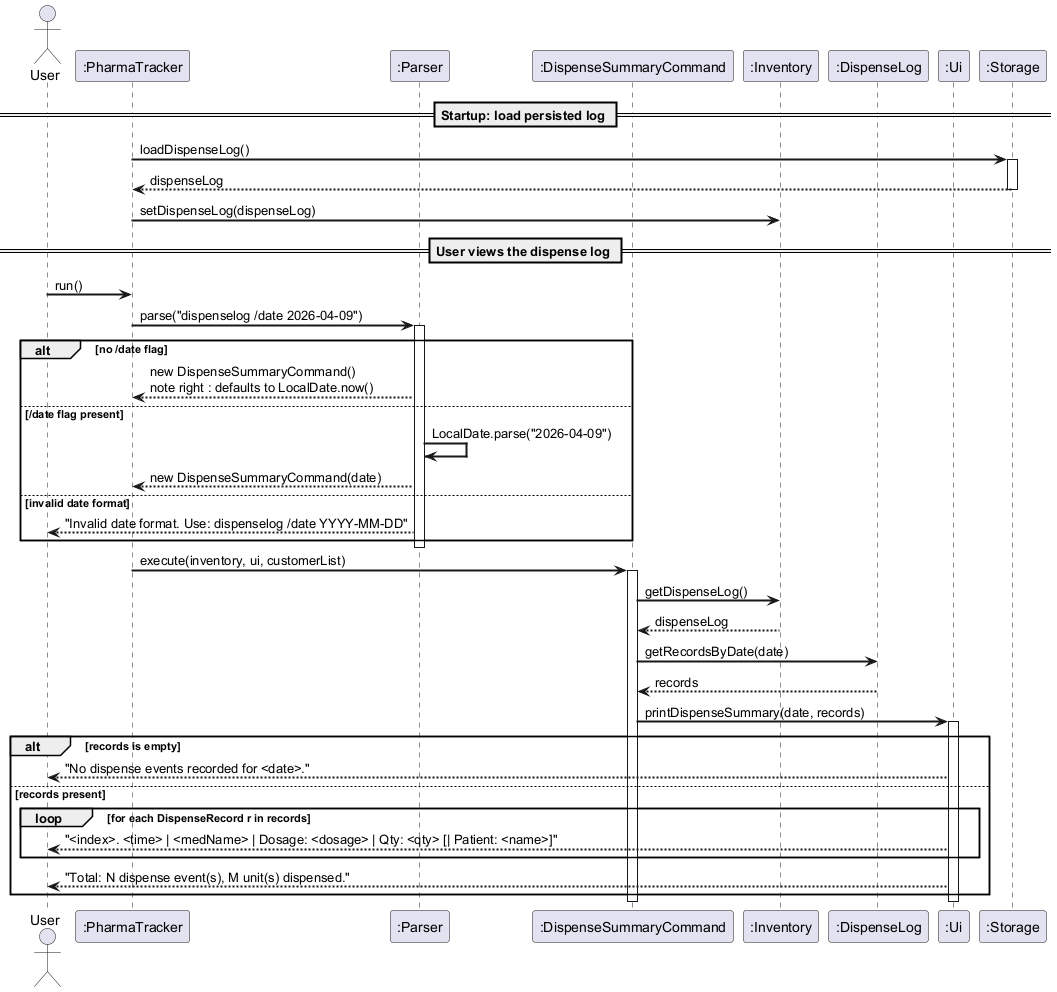

The diagram above was rendered by PlantUML. Its source (embedded in the PNG):
@startuml
skinparam backgroundColor white
skinparam sequenceArrowThickness 2

actor User
participant ":PharmaTracker" as PT
participant ":Parser" as Parser
participant ":DispenseSummaryCommand" as Cmd
participant ":Inventory" as Inv
participant ":DispenseLog" as Log
participant ":Ui" as Ui
participant ":Storage" as Storage

== Startup: load persisted log ==

PT -> Storage : loadDispenseLog()
activate Storage
Storage --> PT : dispenseLog
deactivate Storage
PT -> Inv : setDispenseLog(dispenseLog)

== User views the dispense log ==

User -> PT : run()
PT -> Parser : parse("dispenselog /date 2026-04-09")
activate Parser

alt no /date flag
    Parser --> PT : new DispenseSummaryCommand()\nnote right : defaults to LocalDate.now()
else /date flag present
    Parser -> Parser : LocalDate.parse("2026-04-09")
    Parser --> PT : new DispenseSummaryCommand(date)
else invalid date format
    Parser --> User : "Invalid date format. Use: dispenselog /date YYYY-MM-DD"
end
deactivate Parser

PT -> Cmd : execute(inventory, ui, customerList)
activate Cmd

Cmd -> Inv : getDispenseLog()
Inv --> Cmd : dispenseLog

Cmd -> Log : getRecordsByDate(date)
Log --> Cmd : records

Cmd -> Ui : printDispenseSummary(date, records)
activate Ui

alt records is empty
    Ui --> User : "No dispense events recorded for <date>."
else records present
    loop for each DispenseRecord r in records
        Ui --> User : "<index>. <time> | <medName> | Dosage: <dosage> | Qty: <qty> [| Patient: <name>]"
    end
    Ui --> User : "Total: N dispense event(s), M unit(s) dispensed."
end
deactivate Ui
deactivate Cmd

@enduml